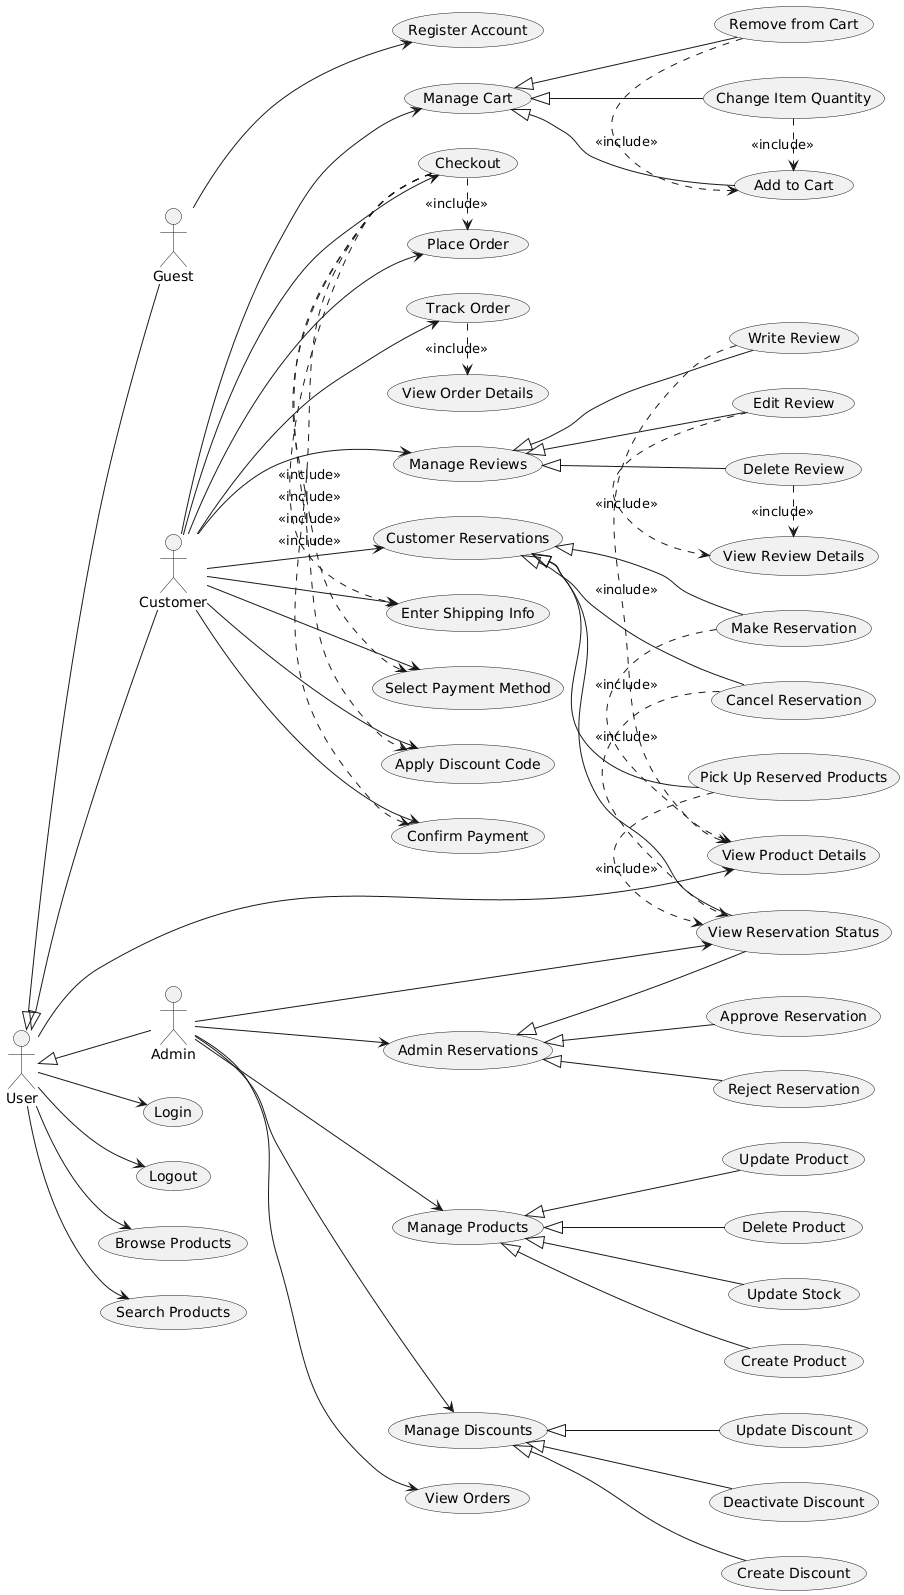

The diagram above was rendered by PlantUML. Its source (embedded in the PNG):
@startuml
left to right direction

' ===== АКТОРИ ТА УЗАГАЛЬНЕННЯ =====
actor User
actor Guest
actor Customer  
actor Admin

User <|-- Guest
User <|-- Customer
User <|-- Admin

' ===== СПІЛЬНІ USE CASES ДЛЯ USER =====
User --> (Login)
User --> (Logout)
User --> (Browse Products)
User --> (Search Products)
User --> (View Product Details)

' ===== GUEST USE CASES =====
Guest --> (Register Account)

' ===== CUSTOMER USE CASES =====
Customer --> (Manage Cart)
Customer --> (Checkout)
Customer --> (Enter Shipping Info)
Customer --> (Select Payment Method)
Customer --> (Apply Discount Code)
Customer --> (Confirm Payment)
Customer --> (Place Order)
Customer --> (Track Order)
Customer --> (Manage Reviews)
Customer --> (Customer Reservations)

' ===== ADMIN USE CASES =====
Admin --> (Manage Products)
Admin --> (Manage Discounts)
Admin --> (View Orders)
Admin --> (Admin Reservations)
Admin --> (View Reservation Status)

' ===== АБСТРАКТНІ USE CASES ДЛЯ ГРУПУВАННЯ =====
(Manage Reviews) <|-- (Write Review)
(Manage Reviews) <|-- (Edit Review)
(Manage Reviews) <|-- (Delete Review)

(Manage Products) <|-- (Create Product)
(Manage Products) <|-- (Update Product)
(Manage Products) <|-- (Delete Product)
(Manage Products) <|-- (Update Stock)

(Manage Discounts) <|-- (Create Discount)
(Manage Discounts) <|-- (Update Discount)
(Manage Discounts) <|-- (Deactivate Discount)

(Manage Cart) <|-- (Add to Cart)
(Manage Cart) <|-- (Remove from Cart)
(Manage Cart) <|-- (Change Item Quantity)

' ===== РОЗДІЛЕНІ ГРУПИ RESERVATIONS =====
(Customer Reservations) <|-- (Make Reservation)
(Customer Reservations) <|-- (Cancel Reservation)
(Customer Reservations) <|-- (View Reservation Status)
(Customer Reservations) <|-- (Pick Up Reserved Products)

(Admin Reservations) <|-- (Approve Reservation)
(Admin Reservations) <|-- (Reject Reservation)
(Admin Reservations) <|-- (View Reservation Status)

' ===== INCLUDE ЗВ'ЯЗКИ =====
(Checkout) .> (Enter Shipping Info) : <<include>>
(Checkout) .> (Select Payment Method) : <<include>>
(Checkout) .> (Apply Discount Code) : <<include>>
(Checkout) .> (Confirm Payment) : <<include>>
(Checkout) .> (Place Order) : <<include>>

(Write Review) .> (View Product Details) : <<include>>
(Edit Review) .> (View Review Details) : <<include>>
(Delete Review) .> (View Review Details) : <<include>>
(Pick Up Reserved Products) .> (View Reservation Status) : <<include>>
(Track Order) .> (View Order Details) : <<include>>
(Make Reservation) .> (View Product Details) : <<include>>
(Cancel Reservation) .> (View Reservation Status) : <<include>>
(Change Item Quantity) .> (Add to Cart) : <<include>>
(Remove from Cart) .> (Add to Cart) : <<include>>
@enduml